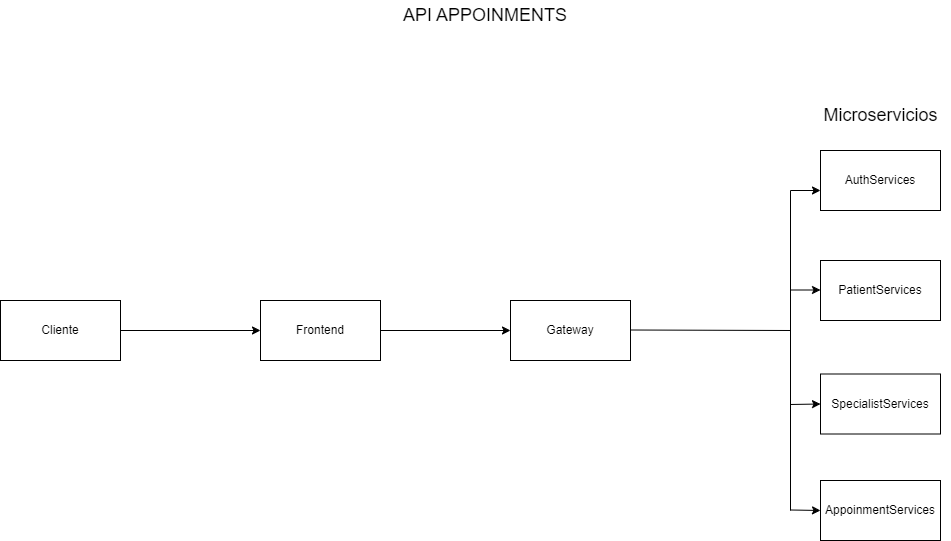

The diagram above was exported from draw.io. Its source (the exported page's mxGraphModel, read from the mxfile embedded in the PNG):
<mxGraphModel dx="1434" dy="786" grid="1" gridSize="10" guides="1" tooltips="1" connect="1" arrows="1" fold="1" page="1" pageScale="1" pageWidth="1169" pageHeight="827" math="0" shadow="0">
  <root>
    <mxCell id="0" />
    <mxCell id="1" parent="0" />
    <mxCell id="QyMVrTQKch6omh218mac-1" value="AuthServices" style="rounded=0;whiteSpace=wrap;html=1;" vertex="1" parent="1">
      <mxGeometry x="870" y="160" width="120" height="60" as="geometry" />
    </mxCell>
    <mxCell id="QyMVrTQKch6omh218mac-2" value="PatientServices" style="rounded=0;whiteSpace=wrap;html=1;" vertex="1" parent="1">
      <mxGeometry x="870" y="270" width="120" height="60" as="geometry" />
    </mxCell>
    <mxCell id="QyMVrTQKch6omh218mac-3" value="SpecialistServices" style="rounded=0;whiteSpace=wrap;html=1;" vertex="1" parent="1">
      <mxGeometry x="870" y="383.5" width="120" height="60" as="geometry" />
    </mxCell>
    <mxCell id="QyMVrTQKch6omh218mac-4" value="AppoinmentServices" style="rounded=0;whiteSpace=wrap;html=1;" vertex="1" parent="1">
      <mxGeometry x="870" y="490" width="120" height="60" as="geometry" />
    </mxCell>
    <mxCell id="QyMVrTQKch6omh218mac-5" value="&lt;font style=&quot;font-size: 18px;&quot;&gt;Microservicios&lt;/font&gt;" style="text;html=1;align=center;verticalAlign=middle;resizable=0;points=[];autosize=1;strokeColor=none;fillColor=none;" vertex="1" parent="1">
      <mxGeometry x="860" y="105" width="140" height="40" as="geometry" />
    </mxCell>
    <mxCell id="QyMVrTQKch6omh218mac-6" value="Gateway" style="rounded=0;whiteSpace=wrap;html=1;" vertex="1" parent="1">
      <mxGeometry x="560" y="310" width="120" height="60" as="geometry" />
    </mxCell>
    <mxCell id="QyMVrTQKch6omh218mac-10" style="edgeStyle=orthogonalEdgeStyle;rounded=0;orthogonalLoop=1;jettySize=auto;html=1;entryX=0;entryY=0.5;entryDx=0;entryDy=0;" edge="1" parent="1" source="QyMVrTQKch6omh218mac-7" target="QyMVrTQKch6omh218mac-6">
      <mxGeometry relative="1" as="geometry" />
    </mxCell>
    <mxCell id="QyMVrTQKch6omh218mac-7" value="Frontend" style="rounded=0;whiteSpace=wrap;html=1;" vertex="1" parent="1">
      <mxGeometry x="310" y="310" width="120" height="60" as="geometry" />
    </mxCell>
    <mxCell id="QyMVrTQKch6omh218mac-9" style="edgeStyle=orthogonalEdgeStyle;rounded=0;orthogonalLoop=1;jettySize=auto;html=1;entryX=0;entryY=0.5;entryDx=0;entryDy=0;" edge="1" parent="1" source="QyMVrTQKch6omh218mac-8" target="QyMVrTQKch6omh218mac-7">
      <mxGeometry relative="1" as="geometry" />
    </mxCell>
    <mxCell id="QyMVrTQKch6omh218mac-8" value="Cliente" style="rounded=0;whiteSpace=wrap;html=1;" vertex="1" parent="1">
      <mxGeometry x="50" y="310" width="120" height="60" as="geometry" />
    </mxCell>
    <mxCell id="QyMVrTQKch6omh218mac-13" value="" style="endArrow=none;html=1;rounded=0;" edge="1" parent="1">
      <mxGeometry width="50" height="50" relative="1" as="geometry">
        <mxPoint x="680" y="339.5" as="sourcePoint" />
        <mxPoint x="840" y="340" as="targetPoint" />
      </mxGeometry>
    </mxCell>
    <mxCell id="QyMVrTQKch6omh218mac-15" value="" style="endArrow=none;html=1;rounded=0;" edge="1" parent="1">
      <mxGeometry width="50" height="50" relative="1" as="geometry">
        <mxPoint x="840" y="520" as="sourcePoint" />
        <mxPoint x="840" y="200" as="targetPoint" />
      </mxGeometry>
    </mxCell>
    <mxCell id="QyMVrTQKch6omh218mac-16" value="" style="endArrow=classic;html=1;rounded=0;" edge="1" parent="1">
      <mxGeometry width="50" height="50" relative="1" as="geometry">
        <mxPoint x="840" y="200" as="sourcePoint" />
        <mxPoint x="870" y="200" as="targetPoint" />
      </mxGeometry>
    </mxCell>
    <mxCell id="QyMVrTQKch6omh218mac-19" value="" style="endArrow=classic;html=1;rounded=0;" edge="1" parent="1">
      <mxGeometry width="50" height="50" relative="1" as="geometry">
        <mxPoint x="840" y="299.5" as="sourcePoint" />
        <mxPoint x="870" y="299.5" as="targetPoint" />
      </mxGeometry>
    </mxCell>
    <mxCell id="QyMVrTQKch6omh218mac-24" value="" style="endArrow=classic;html=1;rounded=0;entryX=0;entryY=0.5;entryDx=0;entryDy=0;" edge="1" parent="1" target="QyMVrTQKch6omh218mac-4">
      <mxGeometry width="50" height="50" relative="1" as="geometry">
        <mxPoint x="840" y="519.5" as="sourcePoint" />
        <mxPoint x="950" y="519.5" as="targetPoint" />
      </mxGeometry>
    </mxCell>
    <mxCell id="QyMVrTQKch6omh218mac-25" value="" style="endArrow=classic;html=1;rounded=0;entryX=0;entryY=0.5;entryDx=0;entryDy=0;" edge="1" parent="1" target="QyMVrTQKch6omh218mac-3">
      <mxGeometry width="50" height="50" relative="1" as="geometry">
        <mxPoint x="840" y="414" as="sourcePoint" />
        <mxPoint x="920" y="414.5" as="targetPoint" />
      </mxGeometry>
    </mxCell>
    <mxCell id="QyMVrTQKch6omh218mac-26" value="&lt;font style=&quot;font-size: 18px;&quot;&gt;API APPOINMENTS&lt;/font&gt;" style="text;html=1;align=center;verticalAlign=middle;whiteSpace=wrap;rounded=0;" vertex="1" parent="1">
      <mxGeometry x="430" y="10" width="210" height="30" as="geometry" />
    </mxCell>
  </root>
</mxGraphModel>